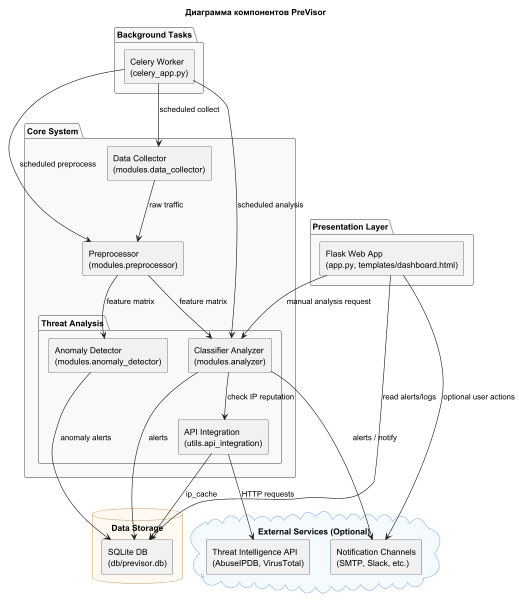

The diagram above was rendered by PlantUML. Its source (embedded in the PNG):
@startuml
title Диаграмма компонентов PreVisor

skinparam componentStyle rectangle
skinparam rectangle {
  BackgroundColor White
  BorderColor #777
  FontColor Black
}
skinparam package {
  BackgroundColor #F9F9F9
  BorderColor #999
}
skinparam database {
  BackgroundColor #FFF9F2
  BorderColor #CCAA77
}
skinparam cloud {
  BackgroundColor #F5FAFF
  BorderColor #8FB6E6
}

package "Core System" {
  [Data Collector\n(modules.data_collector)]
  [Preprocessor\n(modules.preprocessor)]

  package "Threat Analysis" {
    [Classifier Analyzer\n(modules.analyzer)]
    [Anomaly Detector\n(modules.anomaly_detector)]
    [API Integration\n(utils.api_integration)]
  }
}

package "Presentation Layer" {
  [Flask Web App\n(app.py, templates/dashboard.html)]
}

database "Data Storage" {
  [SQLite DB\n(db/previsor.db)]
}

package "Background Tasks" {
  [Celery Worker\n(celery_app.py)]
}

cloud "External Services (Optional)" {
  [Threat Intelligence API\n(AbuseIPDB, VirusTotal)]
  [Notification Channels\n(SMTP, Slack, etc.)]
}

' === Связи ===
[Data Collector\n(modules.data_collector)] --> [Preprocessor\n(modules.preprocessor)] : raw traffic
[Preprocessor\n(modules.preprocessor)] --> [Classifier Analyzer\n(modules.analyzer)] : feature matrix
[Preprocessor\n(modules.preprocessor)] --> [Anomaly Detector\n(modules.anomaly_detector)] : feature matrix

[Classifier Analyzer\n(modules.analyzer)] --> [SQLite DB\n(db/previsor.db)] : alerts
[Anomaly Detector\n(modules.anomaly_detector)] --> [SQLite DB\n(db/previsor.db)] : anomaly alerts
[API Integration\n(utils.api_integration)] --> [SQLite DB\n(db/previsor.db)] : ip_cache

[Flask Web App\n(app.py, templates/dashboard.html)] --> [SQLite DB\n(db/previsor.db)] : read alerts/logs
[Flask Web App\n(app.py, templates/dashboard.html)] --> [Classifier Analyzer\n(modules.analyzer)] : manual analysis request

[Classifier Analyzer\n(modules.analyzer)] --> [API Integration\n(utils.api_integration)] : check IP reputation
[API Integration\n(utils.api_integration)] --> [Threat Intelligence API\n(AbuseIPDB, VirusTotal)] : HTTP requests

[Celery Worker\n(celery_app.py)] --> [Data Collector\n(modules.data_collector)] : scheduled collect
[Celery Worker\n(celery_app.py)] --> [Preprocessor\n(modules.preprocessor)] : scheduled preprocess
[Celery Worker\n(celery_app.py)] --> [Classifier Analyzer\n(modules.analyzer)] : scheduled analysis

[Classifier Analyzer\n(modules.analyzer)] --> [Notification Channels\n(SMTP, Slack, etc.)] : alerts / notify

[Flask Web App\n(app.py, templates/dashboard.html)] --> [Notification Channels\n(SMTP, Slack, etc.)] : optional user actions

@enduml